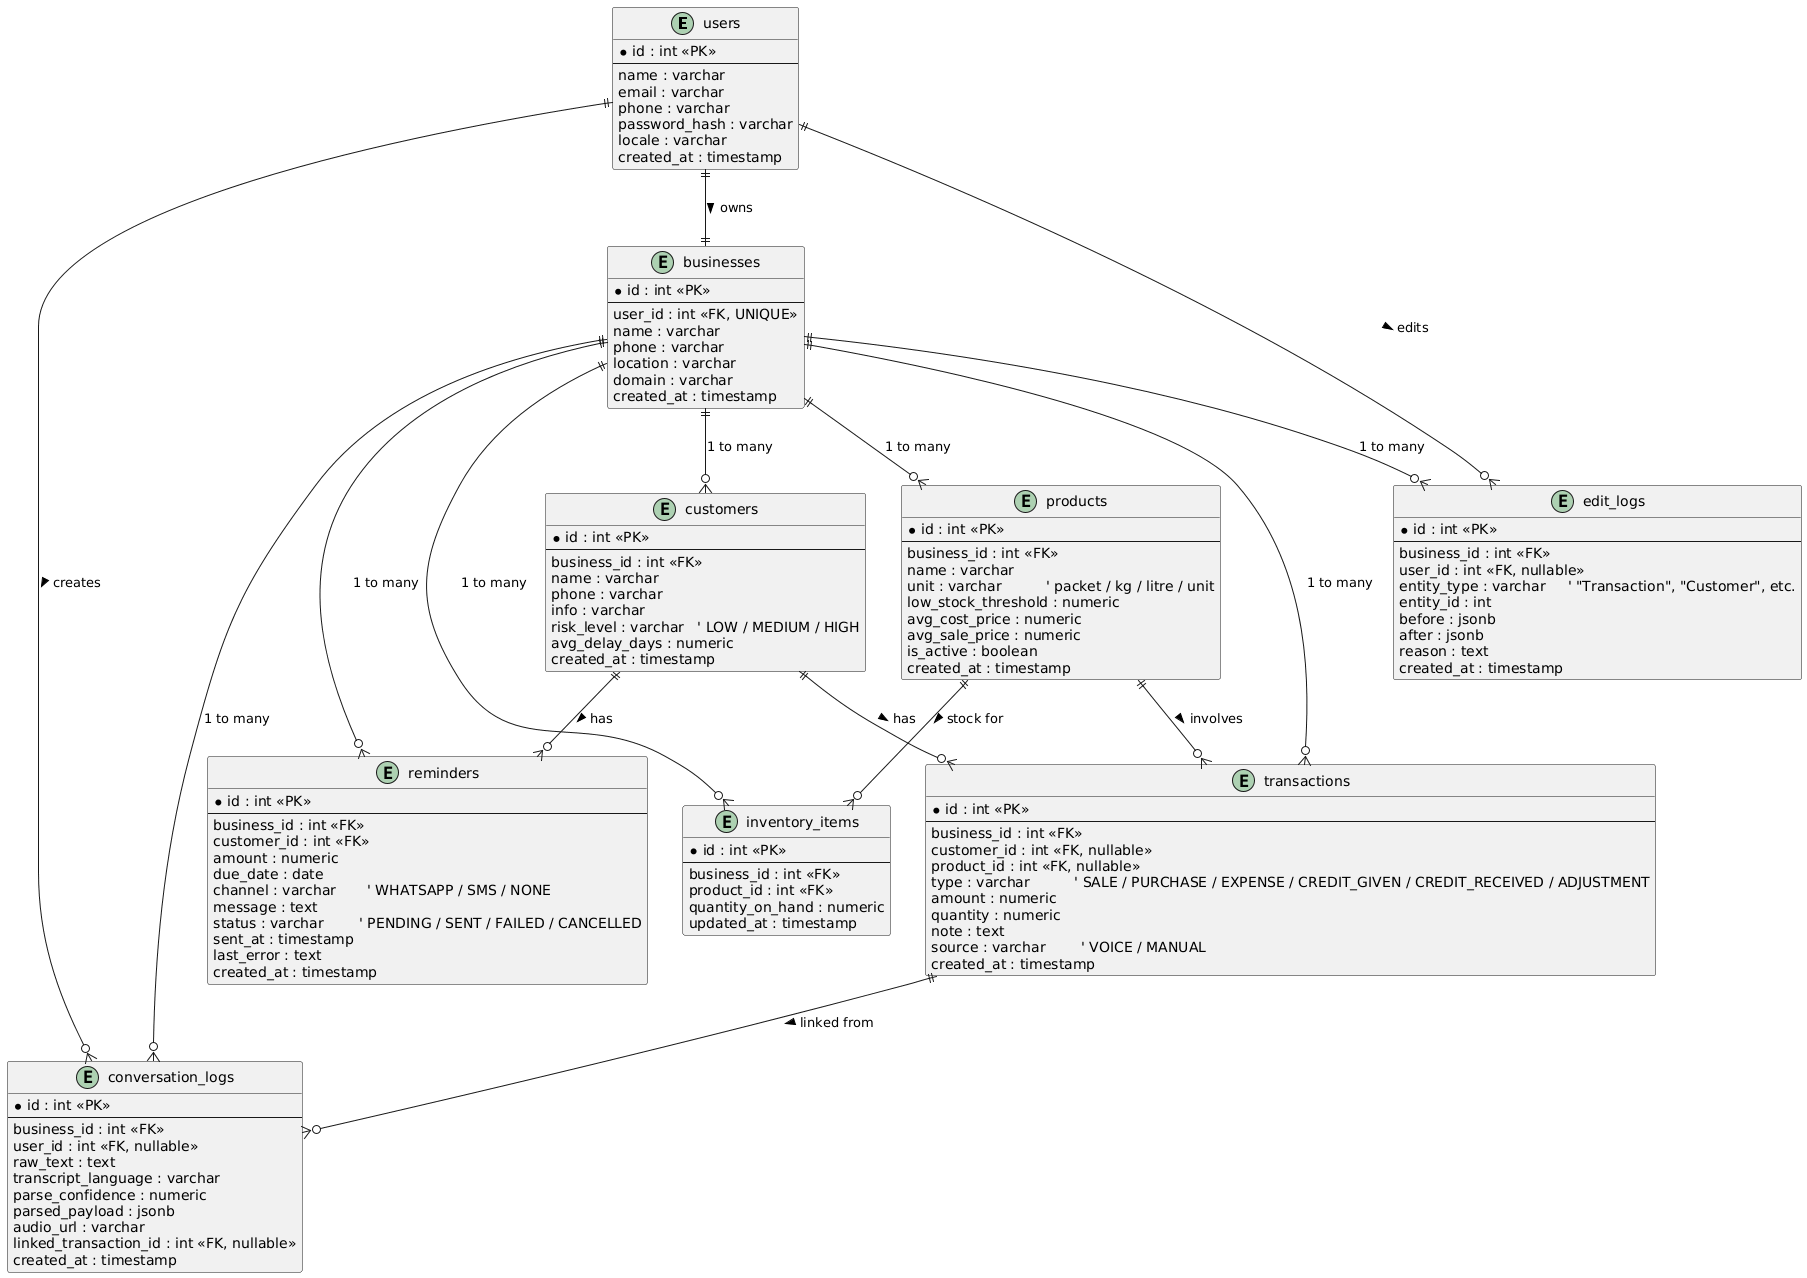

The diagram above was rendered by PlantUML. Its source (embedded in the PNG):
@startuml
' If you use the ER skin:
' !define ER_SKIN
' skinparam classAttributeIconSize 0
entity "users" as User {
  * id : int <<PK>>
  --
  name : varchar
  email : varchar
  phone : varchar
  password_hash : varchar
  locale : varchar
  created_at : timestamp
}

entity "businesses" as Business {
  * id : int <<PK>>
  --
  user_id : int <<FK, UNIQUE>>
  name : varchar
  phone : varchar
  location : varchar
  domain : varchar
  created_at : timestamp
}

User ||--|| Business : "owns >"
entity "customers" as Customer {
  * id : int <<PK>>
  --
  business_id : int <<FK>>
  name : varchar
  phone : varchar
  info : varchar
  risk_level : varchar   ' LOW / MEDIUM / HIGH
  avg_delay_days : numeric
  created_at : timestamp
}

entity "products" as Product {
  * id : int <<PK>>
  --
  business_id : int <<FK>>
  name : varchar
  unit : varchar          ' packet / kg / litre / unit
  low_stock_threshold : numeric
  avg_cost_price : numeric
  avg_sale_price : numeric
  is_active : boolean
  created_at : timestamp
}

entity "inventory_items" as InventoryItem {
  * id : int <<PK>>
  --
  business_id : int <<FK>>
  product_id : int <<FK>>
  quantity_on_hand : numeric
  updated_at : timestamp
}

entity "transactions" as Transaction {
  * id : int <<PK>>
  --
  business_id : int <<FK>>
  customer_id : int <<FK, nullable>>
  product_id : int <<FK, nullable>>
  type : varchar          ' SALE / PURCHASE / EXPENSE / CREDIT_GIVEN / CREDIT_RECEIVED / ADJUSTMENT
  amount : numeric
  quantity : numeric
  note : text
  source : varchar        ' VOICE / MANUAL
  created_at : timestamp
}

entity "conversation_logs" as ConversationLog {
  * id : int <<PK>>
  --
  business_id : int <<FK>>
  user_id : int <<FK, nullable>>
  raw_text : text
  transcript_language : varchar
  parse_confidence : numeric
  parsed_payload : jsonb
  audio_url : varchar
  linked_transaction_id : int <<FK, nullable>>
  created_at : timestamp
}

entity "edit_logs" as EditLog {
  * id : int <<PK>>
  --
  business_id : int <<FK>>
  user_id : int <<FK, nullable>>
  entity_type : varchar     ' "Transaction", "Customer", etc.
  entity_id : int
  before : jsonb
  after : jsonb
  reason : text
  created_at : timestamp
}

entity "reminders" as Reminder {
  * id : int <<PK>>
  --
  business_id : int <<FK>>
  customer_id : int <<FK>>
  amount : numeric
  due_date : date
  channel : varchar       ' WHATSAPP / SMS / NONE
  message : text
  status : varchar        ' PENDING / SENT / FAILED / CANCELLED
  sent_at : timestamp
  last_error : text
  created_at : timestamp
}

' ====================
' Relationships
' ====================

Business ||--o{ Customer : "1 to many"
Business ||--o{ Product : "1 to many"
Business ||--o{ InventoryItem : "1 to many"
Business ||--o{ Transaction : "1 to many"
Business ||--o{ ConversationLog : "1 to many"
Business ||--o{ EditLog : "1 to many"
Business ||--o{ Reminder : "1 to many"

User ||--o{ ConversationLog : "creates >"
User ||--o{ EditLog : "edits >"

Customer ||--o{ Transaction : "has >"
Customer ||--o{ Reminder : "has >"

Product ||--o{ Transaction : "involves >"
Product ||--o{ InventoryItem : "stock for >"

Transaction ||--o{ ConversationLog : "linked from >"
@enduml